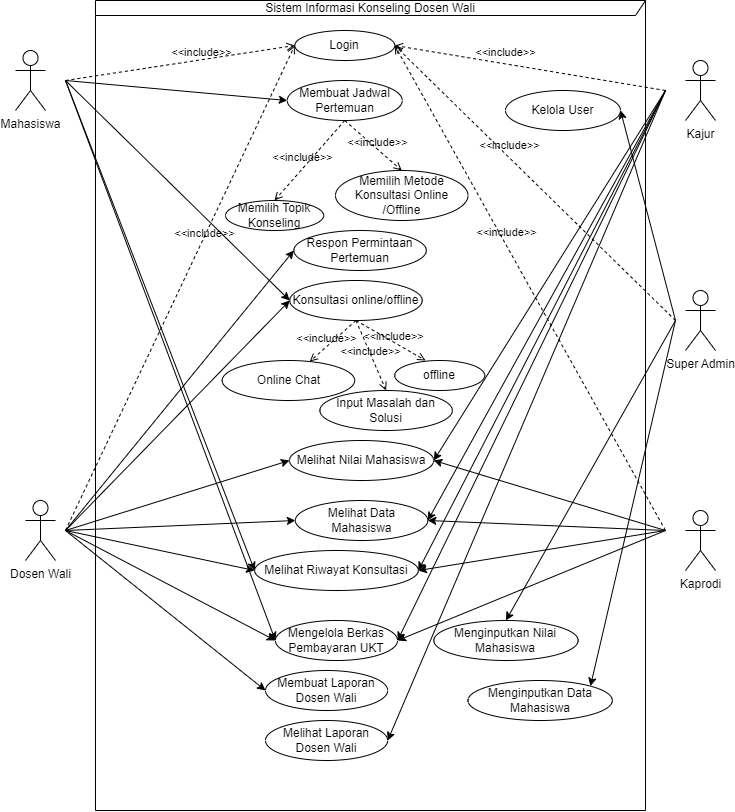

The diagram above was exported from draw.io. Its source (the exported page's mxGraphModel, read from the mxfile embedded in the PNG):
<mxGraphModel dx="2118" dy="870" grid="1" gridSize="10" guides="1" tooltips="1" connect="1" arrows="1" fold="1" page="1" pageScale="1" pageWidth="850" pageHeight="1100" math="0" shadow="0">
  <root>
    <mxCell id="0" />
    <mxCell id="1" parent="0" />
    <mxCell id="oRSoT66b6ROyuP4ElvZ9-1" value="Mahasiswa" style="shape=umlActor;verticalLabelPosition=bottom;verticalAlign=top;html=1;outlineConnect=0;" parent="1" vertex="1">
      <mxGeometry x="30" y="100" width="30" height="60" as="geometry" />
    </mxCell>
    <mxCell id="oRSoT66b6ROyuP4ElvZ9-2" value="Kajur" style="shape=umlActor;verticalLabelPosition=bottom;verticalAlign=top;html=1;outlineConnect=0;" parent="1" vertex="1">
      <mxGeometry x="700" y="110" width="30" height="60" as="geometry" />
    </mxCell>
    <mxCell id="oRSoT66b6ROyuP4ElvZ9-4" value="Dosen Wali" style="shape=umlActor;verticalLabelPosition=bottom;verticalAlign=top;html=1;outlineConnect=0;" parent="1" vertex="1">
      <mxGeometry x="40" y="550" width="30" height="60" as="geometry" />
    </mxCell>
    <mxCell id="oRSoT66b6ROyuP4ElvZ9-5" value="Kaprodi" style="shape=umlActor;verticalLabelPosition=bottom;verticalAlign=top;html=1;outlineConnect=0;" parent="1" vertex="1">
      <mxGeometry x="700" y="560" width="30" height="60" as="geometry" />
    </mxCell>
    <mxCell id="oRSoT66b6ROyuP4ElvZ9-6" value="Login" style="ellipse;whiteSpace=wrap;html=1;" parent="1" vertex="1">
      <mxGeometry x="309.25" y="80" width="100" height="30" as="geometry" />
    </mxCell>
    <mxCell id="oRSoT66b6ROyuP4ElvZ9-10" value="Sistem Informasi Konseling Dosen Wali" style="shape=umlFrame;whiteSpace=wrap;html=1;pointerEvents=0;width=550;height=15;" parent="1" vertex="1">
      <mxGeometry x="110" y="50" width="550" height="810" as="geometry" />
    </mxCell>
    <mxCell id="oRSoT66b6ROyuP4ElvZ9-16" value="Membuat Jadwal Pertemuan" style="ellipse;whiteSpace=wrap;html=1;" parent="1" vertex="1">
      <mxGeometry x="301.75" y="130" width="115" height="40" as="geometry" />
    </mxCell>
    <mxCell id="oRSoT66b6ROyuP4ElvZ9-17" value="" style="endArrow=classic;html=1;rounded=0;entryX=0;entryY=0.5;entryDx=0;entryDy=0;" parent="1" target="oRSoT66b6ROyuP4ElvZ9-16" edge="1">
      <mxGeometry width="50" height="50" relative="1" as="geometry">
        <mxPoint x="80" y="130" as="sourcePoint" />
        <mxPoint x="335" y="130" as="targetPoint" />
      </mxGeometry>
    </mxCell>
    <mxCell id="oRSoT66b6ROyuP4ElvZ9-18" value="Memilih Metode Konsultasi Online /Offline" style="ellipse;whiteSpace=wrap;html=1;" parent="1" vertex="1">
      <mxGeometry x="350" y="220" width="132.5" height="50" as="geometry" />
    </mxCell>
    <mxCell id="oRSoT66b6ROyuP4ElvZ9-20" value="Input Masalah dan Solusi" style="ellipse;whiteSpace=wrap;html=1;" parent="1" vertex="1">
      <mxGeometry x="334.37" y="440" width="132.5" height="40" as="geometry" />
    </mxCell>
    <mxCell id="oRSoT66b6ROyuP4ElvZ9-23" value="Respon Permintaan Pertemuan" style="ellipse;whiteSpace=wrap;html=1;" parent="1" vertex="1">
      <mxGeometry x="308.32" y="280" width="132.5" height="40" as="geometry" />
    </mxCell>
    <mxCell id="oRSoT66b6ROyuP4ElvZ9-24" value="" style="endArrow=classic;html=1;rounded=0;entryX=0;entryY=0.5;entryDx=0;entryDy=0;" parent="1" target="oRSoT66b6ROyuP4ElvZ9-23" edge="1">
      <mxGeometry width="50" height="50" relative="1" as="geometry">
        <mxPoint x="80" y="580" as="sourcePoint" />
        <mxPoint x="300" y="365" as="targetPoint" />
      </mxGeometry>
    </mxCell>
    <mxCell id="oRSoT66b6ROyuP4ElvZ9-26" value="Melihat Riwayat Konsultasi" style="ellipse;whiteSpace=wrap;html=1;" parent="1" vertex="1">
      <mxGeometry x="269.12" y="600" width="163.75" height="40" as="geometry" />
    </mxCell>
    <mxCell id="oRSoT66b6ROyuP4ElvZ9-27" value="" style="endArrow=classic;html=1;rounded=0;entryX=0;entryY=0.5;entryDx=0;entryDy=0;" parent="1" target="oRSoT66b6ROyuP4ElvZ9-26" edge="1">
      <mxGeometry width="50" height="50" relative="1" as="geometry">
        <mxPoint x="80" y="580" as="sourcePoint" />
        <mxPoint x="326" y="360" as="targetPoint" />
      </mxGeometry>
    </mxCell>
    <mxCell id="oRSoT66b6ROyuP4ElvZ9-28" value="Melihat Nilai Mahasiswa" style="ellipse;whiteSpace=wrap;html=1;" parent="1" vertex="1">
      <mxGeometry x="303.9" y="490" width="144.38" height="40" as="geometry" />
    </mxCell>
    <mxCell id="oRSoT66b6ROyuP4ElvZ9-29" value="Mengelola Berkas Pembayaran UKT" style="ellipse;whiteSpace=wrap;html=1;" parent="1" vertex="1">
      <mxGeometry x="289.90000000000003" y="670" width="122.19" height="40" as="geometry" />
    </mxCell>
    <mxCell id="oRSoT66b6ROyuP4ElvZ9-30" value="" style="endArrow=classic;html=1;rounded=0;entryX=0;entryY=0.5;entryDx=0;entryDy=0;" parent="1" target="oRSoT66b6ROyuP4ElvZ9-28" edge="1">
      <mxGeometry width="50" height="50" relative="1" as="geometry">
        <mxPoint x="80" y="580" as="sourcePoint" />
        <mxPoint x="313" y="420" as="targetPoint" />
      </mxGeometry>
    </mxCell>
    <mxCell id="oRSoT66b6ROyuP4ElvZ9-31" value="" style="endArrow=classic;html=1;rounded=0;entryX=0;entryY=0.5;entryDx=0;entryDy=0;" parent="1" target="oRSoT66b6ROyuP4ElvZ9-29" edge="1">
      <mxGeometry width="50" height="50" relative="1" as="geometry">
        <mxPoint x="80" y="580" as="sourcePoint" />
        <mxPoint x="306" y="470" as="targetPoint" />
      </mxGeometry>
    </mxCell>
    <mxCell id="oRSoT66b6ROyuP4ElvZ9-34" value="" style="endArrow=classic;html=1;rounded=0;entryX=1;entryY=0.5;entryDx=0;entryDy=0;" parent="1" target="oRSoT66b6ROyuP4ElvZ9-28" edge="1">
      <mxGeometry width="50" height="50" relative="1" as="geometry">
        <mxPoint x="680" y="580" as="sourcePoint" />
        <mxPoint x="420" y="80" as="targetPoint" />
      </mxGeometry>
    </mxCell>
    <mxCell id="oRSoT66b6ROyuP4ElvZ9-35" value="" style="endArrow=classic;html=1;rounded=0;entryX=1;entryY=0.5;entryDx=0;entryDy=0;" parent="1" target="oRSoT66b6ROyuP4ElvZ9-26" edge="1">
      <mxGeometry width="50" height="50" relative="1" as="geometry">
        <mxPoint x="680" y="580" as="sourcePoint" />
        <mxPoint x="407.13" y="400" as="targetPoint" />
      </mxGeometry>
    </mxCell>
    <mxCell id="oRSoT66b6ROyuP4ElvZ9-36" value="" style="endArrow=classic;html=1;rounded=0;entryX=1;entryY=0.5;entryDx=0;entryDy=0;" parent="1" target="oRSoT66b6ROyuP4ElvZ9-29" edge="1">
      <mxGeometry width="50" height="50" relative="1" as="geometry">
        <mxPoint x="680" y="580" as="sourcePoint" />
        <mxPoint x="383.57" y="500" as="targetPoint" />
      </mxGeometry>
    </mxCell>
    <mxCell id="oRSoT66b6ROyuP4ElvZ9-37" value="Membuat Laporan Dosen Wali" style="ellipse;whiteSpace=wrap;html=1;" parent="1" vertex="1">
      <mxGeometry x="280" y="720" width="122.19" height="40" as="geometry" />
    </mxCell>
    <mxCell id="oRSoT66b6ROyuP4ElvZ9-38" value="" style="endArrow=classic;html=1;rounded=0;entryX=0;entryY=0.5;entryDx=0;entryDy=0;" parent="1" target="oRSoT66b6ROyuP4ElvZ9-37" edge="1">
      <mxGeometry width="50" height="50" relative="1" as="geometry">
        <mxPoint x="80" y="580" as="sourcePoint" />
        <mxPoint x="271" y="510" as="targetPoint" />
      </mxGeometry>
    </mxCell>
    <mxCell id="oRSoT66b6ROyuP4ElvZ9-39" value="" style="endArrow=classic;html=1;rounded=0;entryX=1;entryY=0.5;entryDx=0;entryDy=0;" parent="1" target="oRSoT66b6ROyuP4ElvZ9-40" edge="1">
      <mxGeometry width="50" height="50" relative="1" as="geometry">
        <mxPoint x="680" y="140" as="sourcePoint" />
        <mxPoint x="393.57" y="510" as="targetPoint" />
      </mxGeometry>
    </mxCell>
    <mxCell id="oRSoT66b6ROyuP4ElvZ9-40" value="Melihat Laporan Dosen Wali" style="ellipse;whiteSpace=wrap;html=1;" parent="1" vertex="1">
      <mxGeometry x="280" y="770" width="122.19" height="40" as="geometry" />
    </mxCell>
    <mxCell id="oRSoT66b6ROyuP4ElvZ9-41" value="Melihat Data&lt;br&gt;Mahasiswa" style="ellipse;whiteSpace=wrap;html=1;" parent="1" vertex="1">
      <mxGeometry x="309.84000000000003" y="550" width="132.5" height="40" as="geometry" />
    </mxCell>
    <mxCell id="oRSoT66b6ROyuP4ElvZ9-42" value="" style="endArrow=classic;html=1;rounded=0;entryX=0;entryY=0.5;entryDx=0;entryDy=0;" parent="1" target="oRSoT66b6ROyuP4ElvZ9-41" edge="1">
      <mxGeometry width="50" height="50" relative="1" as="geometry">
        <mxPoint x="80" y="580" as="sourcePoint" />
        <mxPoint x="285" y="350" as="targetPoint" />
      </mxGeometry>
    </mxCell>
    <mxCell id="oRSoT66b6ROyuP4ElvZ9-43" value="" style="endArrow=classic;html=1;rounded=0;entryX=1;entryY=0.5;entryDx=0;entryDy=0;" parent="1" target="oRSoT66b6ROyuP4ElvZ9-41" edge="1">
      <mxGeometry width="50" height="50" relative="1" as="geometry">
        <mxPoint x="680" y="580" as="sourcePoint" />
        <mxPoint x="403.07" y="390" as="targetPoint" />
      </mxGeometry>
    </mxCell>
    <mxCell id="oRSoT66b6ROyuP4ElvZ9-44" value="" style="endArrow=classic;html=1;rounded=0;entryX=1;entryY=0.5;entryDx=0;entryDy=0;" parent="1" target="oRSoT66b6ROyuP4ElvZ9-41" edge="1">
      <mxGeometry width="50" height="50" relative="1" as="geometry">
        <mxPoint x="680" y="140" as="sourcePoint" />
        <mxPoint x="425" y="295" as="targetPoint" />
      </mxGeometry>
    </mxCell>
    <mxCell id="oRSoT66b6ROyuP4ElvZ9-45" value="" style="endArrow=classic;html=1;rounded=0;entryX=1;entryY=0.5;entryDx=0;entryDy=0;" parent="1" target="oRSoT66b6ROyuP4ElvZ9-26" edge="1">
      <mxGeometry width="50" height="50" relative="1" as="geometry">
        <mxPoint x="680" y="140" as="sourcePoint" />
        <mxPoint x="413" y="400" as="targetPoint" />
      </mxGeometry>
    </mxCell>
    <mxCell id="oRSoT66b6ROyuP4ElvZ9-46" value="" style="endArrow=classic;html=1;rounded=0;entryX=1;entryY=0.5;entryDx=0;entryDy=0;" parent="1" target="oRSoT66b6ROyuP4ElvZ9-28" edge="1">
      <mxGeometry width="50" height="50" relative="1" as="geometry">
        <mxPoint x="680" y="140" as="sourcePoint" />
        <mxPoint x="428" y="460" as="targetPoint" />
      </mxGeometry>
    </mxCell>
    <mxCell id="oRSoT66b6ROyuP4ElvZ9-47" value="" style="endArrow=classic;html=1;rounded=0;entryX=1;entryY=0.5;entryDx=0;entryDy=0;" parent="1" target="oRSoT66b6ROyuP4ElvZ9-29" edge="1">
      <mxGeometry width="50" height="50" relative="1" as="geometry">
        <mxPoint x="680" y="140" as="sourcePoint" />
        <mxPoint x="440" y="550" as="targetPoint" />
      </mxGeometry>
    </mxCell>
    <mxCell id="oRSoT66b6ROyuP4ElvZ9-48" value="" style="endArrow=classic;html=1;rounded=0;entryX=0;entryY=0.5;entryDx=0;entryDy=0;" parent="1" target="oRSoT66b6ROyuP4ElvZ9-26" edge="1">
      <mxGeometry width="50" height="50" relative="1" as="geometry">
        <mxPoint x="80" y="130" as="sourcePoint" />
        <mxPoint x="265" y="320" as="targetPoint" />
      </mxGeometry>
    </mxCell>
    <mxCell id="oRSoT66b6ROyuP4ElvZ9-49" value="Konsultasi online/offline" style="ellipse;whiteSpace=wrap;html=1;" parent="1" vertex="1">
      <mxGeometry x="304.23" y="330" width="132.5" height="40" as="geometry" />
    </mxCell>
    <mxCell id="oRSoT66b6ROyuP4ElvZ9-50" value="" style="endArrow=classic;html=1;rounded=0;entryX=0;entryY=0.5;entryDx=0;entryDy=0;" parent="1" target="oRSoT66b6ROyuP4ElvZ9-49" edge="1">
      <mxGeometry width="50" height="50" relative="1" as="geometry">
        <mxPoint x="80" y="130" as="sourcePoint" />
        <mxPoint x="291.81" y="340" as="targetPoint" />
      </mxGeometry>
    </mxCell>
    <mxCell id="oRSoT66b6ROyuP4ElvZ9-51" value="" style="endArrow=classic;html=1;rounded=0;entryX=0;entryY=0.5;entryDx=0;entryDy=0;" parent="1" target="oRSoT66b6ROyuP4ElvZ9-49" edge="1">
      <mxGeometry width="50" height="50" relative="1" as="geometry">
        <mxPoint x="80" y="580" as="sourcePoint" />
        <mxPoint x="290" y="405" as="targetPoint" />
      </mxGeometry>
    </mxCell>
    <mxCell id="oRSoT66b6ROyuP4ElvZ9-58" value="" style="endArrow=classic;html=1;rounded=0;entryX=0;entryY=0.5;entryDx=0;entryDy=0;" parent="1" target="oRSoT66b6ROyuP4ElvZ9-29" edge="1">
      <mxGeometry width="50" height="50" relative="1" as="geometry">
        <mxPoint x="80" y="130" as="sourcePoint" />
        <mxPoint x="290" y="620" as="targetPoint" />
      </mxGeometry>
    </mxCell>
    <mxCell id="oRSoT66b6ROyuP4ElvZ9-61" value="&amp;lt;&amp;lt;include&amp;gt;&amp;gt;" style="html=1;verticalAlign=bottom;labelBackgroundColor=none;endArrow=open;endFill=0;dashed=1;rounded=0;exitX=0.5;exitY=1;exitDx=0;exitDy=0;entryX=0.5;entryY=0;entryDx=0;entryDy=0;" parent="1" source="oRSoT66b6ROyuP4ElvZ9-16" target="oRSoT66b6ROyuP4ElvZ9-18" edge="1">
      <mxGeometry x="0.1911" y="-2" width="160" relative="1" as="geometry">
        <mxPoint x="400" y="290" as="sourcePoint" />
        <mxPoint x="560" y="290" as="targetPoint" />
        <mxPoint as="offset" />
      </mxGeometry>
    </mxCell>
    <mxCell id="oRSoT66b6ROyuP4ElvZ9-62" value="Super Admin" style="shape=umlActor;verticalLabelPosition=bottom;verticalAlign=top;html=1;outlineConnect=0;" parent="1" vertex="1">
      <mxGeometry x="700" y="340" width="30" height="60" as="geometry" />
    </mxCell>
    <mxCell id="oRSoT66b6ROyuP4ElvZ9-63" value="Kelola User" style="ellipse;whiteSpace=wrap;html=1;" parent="1" vertex="1">
      <mxGeometry x="520" y="140" width="115" height="40" as="geometry" />
    </mxCell>
    <mxCell id="oRSoT66b6ROyuP4ElvZ9-64" value="" style="endArrow=classic;html=1;rounded=0;entryX=1;entryY=0.5;entryDx=0;entryDy=0;" parent="1" target="oRSoT66b6ROyuP4ElvZ9-63" edge="1">
      <mxGeometry width="50" height="50" relative="1" as="geometry">
        <mxPoint x="690" y="370" as="sourcePoint" />
        <mxPoint x="651.46" y="415" as="targetPoint" />
      </mxGeometry>
    </mxCell>
    <mxCell id="oRSoT66b6ROyuP4ElvZ9-65" value="&amp;lt;&amp;lt;include&amp;gt;&amp;gt;" style="html=1;verticalAlign=bottom;labelBackgroundColor=none;endArrow=open;endFill=0;dashed=1;rounded=0;exitX=0.5;exitY=1;exitDx=0;exitDy=0;entryX=0.5;entryY=0;entryDx=0;entryDy=0;" parent="1" source="oRSoT66b6ROyuP4ElvZ9-49" target="oRSoT66b6ROyuP4ElvZ9-20" edge="1">
      <mxGeometry x="0.1368" y="-3" width="160" relative="1" as="geometry">
        <mxPoint x="412.8" y="360" as="sourcePoint" />
        <mxPoint x="410.8" y="405" as="targetPoint" />
        <mxPoint as="offset" />
      </mxGeometry>
    </mxCell>
    <mxCell id="oRSoT66b6ROyuP4ElvZ9-66" value="Online Chat" style="ellipse;whiteSpace=wrap;html=1;" parent="1" vertex="1">
      <mxGeometry x="236.68" y="410" width="132.5" height="40" as="geometry" />
    </mxCell>
    <mxCell id="oRSoT66b6ROyuP4ElvZ9-67" value="&amp;lt;&amp;lt;include&amp;gt;&amp;gt;" style="html=1;verticalAlign=bottom;labelBackgroundColor=none;endArrow=open;endFill=0;dashed=1;rounded=0;exitX=0.5;exitY=1;exitDx=0;exitDy=0;" parent="1" source="oRSoT66b6ROyuP4ElvZ9-49" target="oRSoT66b6ROyuP4ElvZ9-66" edge="1">
      <mxGeometry x="0.3006" y="1" width="160" relative="1" as="geometry">
        <mxPoint x="370.8" y="380" as="sourcePoint" />
        <mxPoint x="479.8" y="400" as="targetPoint" />
        <mxPoint as="offset" />
      </mxGeometry>
    </mxCell>
    <mxCell id="T49shDNP0rLi5hRtq7s2-1" value="&amp;lt;&amp;lt;include&amp;gt;&amp;gt;" style="html=1;verticalAlign=bottom;labelBackgroundColor=none;endArrow=open;endFill=0;dashed=1;rounded=0;entryX=0;entryY=0.5;entryDx=0;entryDy=0;" parent="1" target="oRSoT66b6ROyuP4ElvZ9-6" edge="1">
      <mxGeometry x="0.1911" y="-2" width="160" relative="1" as="geometry">
        <mxPoint x="80" y="130" as="sourcePoint" />
        <mxPoint x="318.63" y="210" as="targetPoint" />
        <mxPoint as="offset" />
      </mxGeometry>
    </mxCell>
    <mxCell id="T49shDNP0rLi5hRtq7s2-2" value="&amp;lt;&amp;lt;include&amp;gt;&amp;gt;" style="html=1;verticalAlign=bottom;labelBackgroundColor=none;endArrow=open;endFill=0;dashed=1;rounded=0;entryX=0;entryY=0.5;entryDx=0;entryDy=0;" parent="1" target="oRSoT66b6ROyuP4ElvZ9-6" edge="1">
      <mxGeometry x="0.1911" y="-2" width="160" relative="1" as="geometry">
        <mxPoint x="80" y="580" as="sourcePoint" />
        <mxPoint x="269" y="207.5" as="targetPoint" />
        <mxPoint as="offset" />
      </mxGeometry>
    </mxCell>
    <mxCell id="T49shDNP0rLi5hRtq7s2-3" value="&amp;lt;&amp;lt;include&amp;gt;&amp;gt;" style="html=1;verticalAlign=bottom;labelBackgroundColor=none;endArrow=open;endFill=0;dashed=1;rounded=0;entryX=1;entryY=0.5;entryDx=0;entryDy=0;" parent="1" target="oRSoT66b6ROyuP4ElvZ9-6" edge="1">
      <mxGeometry x="0.1911" y="-2" width="160" relative="1" as="geometry">
        <mxPoint x="680" y="580" as="sourcePoint" />
        <mxPoint x="433.14" y="110" as="targetPoint" />
        <mxPoint as="offset" />
      </mxGeometry>
    </mxCell>
    <mxCell id="T49shDNP0rLi5hRtq7s2-5" value="&amp;lt;&amp;lt;include&amp;gt;&amp;gt;" style="html=1;verticalAlign=bottom;labelBackgroundColor=none;endArrow=open;endFill=0;dashed=1;rounded=0;entryX=1;entryY=0.5;entryDx=0;entryDy=0;" parent="1" target="oRSoT66b6ROyuP4ElvZ9-6" edge="1">
      <mxGeometry x="0.1911" y="-2" width="160" relative="1" as="geometry">
        <mxPoint x="680" y="140" as="sourcePoint" />
        <mxPoint x="419" y="105" as="targetPoint" />
        <mxPoint as="offset" />
      </mxGeometry>
    </mxCell>
    <mxCell id="T49shDNP0rLi5hRtq7s2-6" value="&amp;lt;&amp;lt;include&amp;gt;&amp;gt;" style="html=1;verticalAlign=bottom;labelBackgroundColor=none;endArrow=open;endFill=0;dashed=1;rounded=0;entryX=1;entryY=0.5;entryDx=0;entryDy=0;" parent="1" target="oRSoT66b6ROyuP4ElvZ9-6" edge="1">
      <mxGeometry x="0.1911" y="-2" width="160" relative="1" as="geometry">
        <mxPoint x="690" y="370" as="sourcePoint" />
        <mxPoint x="410" y="100" as="targetPoint" />
        <mxPoint as="offset" />
      </mxGeometry>
    </mxCell>
    <mxCell id="T49shDNP0rLi5hRtq7s2-7" value="&amp;lt;&amp;lt;include&amp;gt;&amp;gt;" style="html=1;verticalAlign=bottom;labelBackgroundColor=none;endArrow=open;endFill=0;dashed=1;rounded=0;exitX=0.5;exitY=1;exitDx=0;exitDy=0;" parent="1" source="oRSoT66b6ROyuP4ElvZ9-49" edge="1">
      <mxGeometry x="0.1368" y="-3" width="160" relative="1" as="geometry">
        <mxPoint x="415.09000000000003" y="370" as="sourcePoint" />
        <mxPoint x="440" y="410" as="targetPoint" />
        <mxPoint as="offset" />
      </mxGeometry>
    </mxCell>
    <mxCell id="T49shDNP0rLi5hRtq7s2-8" value="offline" style="ellipse;whiteSpace=wrap;html=1;" parent="1" vertex="1">
      <mxGeometry x="409.25" y="410" width="90" height="30" as="geometry" />
    </mxCell>
    <mxCell id="4RpTISBcL4CJzf87pUWM-1" value="Menginputkan Data Mahasiswa" style="ellipse;whiteSpace=wrap;html=1;" vertex="1" parent="1">
      <mxGeometry x="482.5" y="730" width="144.38" height="40" as="geometry" />
    </mxCell>
    <mxCell id="4RpTISBcL4CJzf87pUWM-2" value="" style="endArrow=classic;html=1;rounded=0;entryX=1;entryY=0;entryDx=0;entryDy=0;" edge="1" parent="1" target="4RpTISBcL4CJzf87pUWM-1">
      <mxGeometry width="50" height="50" relative="1" as="geometry">
        <mxPoint x="690" y="370" as="sourcePoint" />
        <mxPoint x="470" y="845" as="targetPoint" />
      </mxGeometry>
    </mxCell>
    <mxCell id="4RpTISBcL4CJzf87pUWM-3" value="Menginputkan Nilai Mahasiswa" style="ellipse;whiteSpace=wrap;html=1;" vertex="1" parent="1">
      <mxGeometry x="448.28" y="670" width="144.38" height="40" as="geometry" />
    </mxCell>
    <mxCell id="4RpTISBcL4CJzf87pUWM-4" value="" style="endArrow=classic;html=1;rounded=0;entryX=0.5;entryY=0;entryDx=0;entryDy=0;" edge="1" target="4RpTISBcL4CJzf87pUWM-3" parent="1">
      <mxGeometry width="50" height="50" relative="1" as="geometry">
        <mxPoint x="690" y="370" as="sourcePoint" />
        <mxPoint x="480" y="855" as="targetPoint" />
      </mxGeometry>
    </mxCell>
    <mxCell id="4RpTISBcL4CJzf87pUWM-5" value="Memilih Topik Konseling" style="ellipse;whiteSpace=wrap;html=1;" vertex="1" parent="1">
      <mxGeometry x="240" y="250" width="98.13" height="30" as="geometry" />
    </mxCell>
    <mxCell id="4RpTISBcL4CJzf87pUWM-6" value="&amp;lt;&amp;lt;include&amp;gt;&amp;gt;" style="html=1;verticalAlign=bottom;labelBackgroundColor=none;endArrow=open;endFill=0;dashed=1;rounded=0;exitX=0.5;exitY=1;exitDx=0;exitDy=0;entryX=0.5;entryY=0;entryDx=0;entryDy=0;" edge="1" parent="1" source="oRSoT66b6ROyuP4ElvZ9-16" target="4RpTISBcL4CJzf87pUWM-5">
      <mxGeometry x="0.1911" y="-2" width="160" relative="1" as="geometry">
        <mxPoint x="260.56" y="190" as="sourcePoint" />
        <mxPoint x="310" y="230" as="targetPoint" />
        <mxPoint as="offset" />
      </mxGeometry>
    </mxCell>
  </root>
</mxGraphModel>